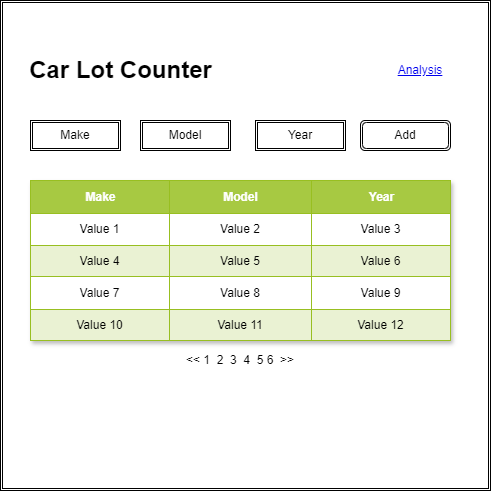

The diagram above was exported from draw.io. Its source (the exported page's mxGraphModel, read from the mxfile embedded in the PNG):
<mxGraphModel dx="1018" dy="526" grid="1" gridSize="10" guides="1" tooltips="1" connect="1" arrows="1" fold="1" page="1" pageScale="1" pageWidth="850" pageHeight="1100" math="0" shadow="0">
  <root>
    <mxCell id="0" />
    <mxCell id="1" parent="0" />
    <mxCell id="GaZOU53pH_n4u_UBC1lR-34" value="" style="group" vertex="1" connectable="0" parent="1">
      <mxGeometry x="80" y="40" width="490" height="490" as="geometry" />
    </mxCell>
    <mxCell id="GaZOU53pH_n4u_UBC1lR-5" value="" style="shape=ext;double=1;whiteSpace=wrap;html=1;aspect=fixed;" vertex="1" parent="GaZOU53pH_n4u_UBC1lR-34">
      <mxGeometry width="490" height="490" as="geometry" />
    </mxCell>
    <mxCell id="GaZOU53pH_n4u_UBC1lR-6" value="Make" style="shape=ext;double=1;rounded=0;whiteSpace=wrap;html=1;" vertex="1" parent="GaZOU53pH_n4u_UBC1lR-34">
      <mxGeometry x="30" y="120" width="90" height="30" as="geometry" />
    </mxCell>
    <mxCell id="GaZOU53pH_n4u_UBC1lR-7" value="Model" style="shape=ext;double=1;rounded=0;whiteSpace=wrap;html=1;" vertex="1" parent="GaZOU53pH_n4u_UBC1lR-34">
      <mxGeometry x="140" y="120" width="90" height="30" as="geometry" />
    </mxCell>
    <mxCell id="GaZOU53pH_n4u_UBC1lR-8" value="Year" style="shape=ext;double=1;rounded=0;whiteSpace=wrap;html=1;" vertex="1" parent="GaZOU53pH_n4u_UBC1lR-34">
      <mxGeometry x="255" y="120" width="90" height="30" as="geometry" />
    </mxCell>
    <mxCell id="GaZOU53pH_n4u_UBC1lR-9" value="Add" style="shape=ext;double=1;rounded=1;whiteSpace=wrap;html=1;" vertex="1" parent="GaZOU53pH_n4u_UBC1lR-34">
      <mxGeometry x="360" y="120" width="90" height="30" as="geometry" />
    </mxCell>
    <mxCell id="GaZOU53pH_n4u_UBC1lR-10" value="Assets" style="childLayout=tableLayout;recursiveResize=0;strokeColor=#98bf21;fillColor=#A7C942;shadow=1;" vertex="1" parent="GaZOU53pH_n4u_UBC1lR-34">
      <mxGeometry x="30" y="180" width="420" height="160" as="geometry" />
    </mxCell>
    <mxCell id="GaZOU53pH_n4u_UBC1lR-11" style="shape=tableRow;horizontal=0;startSize=0;swimlaneHead=0;swimlaneBody=0;top=0;left=0;bottom=0;right=0;dropTarget=0;collapsible=0;recursiveResize=0;expand=0;fontStyle=0;strokeColor=inherit;fillColor=#ffffff;" vertex="1" parent="GaZOU53pH_n4u_UBC1lR-10">
      <mxGeometry width="420" height="33" as="geometry" />
    </mxCell>
    <mxCell id="GaZOU53pH_n4u_UBC1lR-12" value="Make" style="connectable=0;recursiveResize=0;strokeColor=inherit;fillColor=#A7C942;align=center;fontStyle=1;fontColor=#FFFFFF;html=1;" vertex="1" parent="GaZOU53pH_n4u_UBC1lR-11">
      <mxGeometry width="139" height="33" as="geometry">
        <mxRectangle width="139" height="33" as="alternateBounds" />
      </mxGeometry>
    </mxCell>
    <mxCell id="GaZOU53pH_n4u_UBC1lR-13" value="Model" style="connectable=0;recursiveResize=0;strokeColor=inherit;fillColor=#A7C942;align=center;fontStyle=1;fontColor=#FFFFFF;html=1;" vertex="1" parent="GaZOU53pH_n4u_UBC1lR-11">
      <mxGeometry x="139" width="142" height="33" as="geometry">
        <mxRectangle width="142" height="33" as="alternateBounds" />
      </mxGeometry>
    </mxCell>
    <mxCell id="GaZOU53pH_n4u_UBC1lR-14" value="Year" style="connectable=0;recursiveResize=0;strokeColor=inherit;fillColor=#A7C942;align=center;fontStyle=1;fontColor=#FFFFFF;html=1;" vertex="1" parent="GaZOU53pH_n4u_UBC1lR-11">
      <mxGeometry x="281" width="139" height="33" as="geometry">
        <mxRectangle width="139" height="33" as="alternateBounds" />
      </mxGeometry>
    </mxCell>
    <mxCell id="GaZOU53pH_n4u_UBC1lR-15" value="" style="shape=tableRow;horizontal=0;startSize=0;swimlaneHead=0;swimlaneBody=0;top=0;left=0;bottom=0;right=0;dropTarget=0;collapsible=0;recursiveResize=0;expand=0;fontStyle=0;strokeColor=inherit;fillColor=#ffffff;" vertex="1" parent="GaZOU53pH_n4u_UBC1lR-10">
      <mxGeometry y="33" width="420" height="32" as="geometry" />
    </mxCell>
    <mxCell id="GaZOU53pH_n4u_UBC1lR-16" value="Value 1" style="connectable=0;recursiveResize=0;strokeColor=inherit;fillColor=inherit;align=center;whiteSpace=wrap;html=1;" vertex="1" parent="GaZOU53pH_n4u_UBC1lR-15">
      <mxGeometry width="139" height="32" as="geometry">
        <mxRectangle width="139" height="32" as="alternateBounds" />
      </mxGeometry>
    </mxCell>
    <mxCell id="GaZOU53pH_n4u_UBC1lR-17" value="Value 2" style="connectable=0;recursiveResize=0;strokeColor=inherit;fillColor=inherit;align=center;whiteSpace=wrap;html=1;" vertex="1" parent="GaZOU53pH_n4u_UBC1lR-15">
      <mxGeometry x="139" width="142" height="32" as="geometry">
        <mxRectangle width="142" height="32" as="alternateBounds" />
      </mxGeometry>
    </mxCell>
    <mxCell id="GaZOU53pH_n4u_UBC1lR-18" value="Value 3" style="connectable=0;recursiveResize=0;strokeColor=inherit;fillColor=inherit;align=center;whiteSpace=wrap;html=1;" vertex="1" parent="GaZOU53pH_n4u_UBC1lR-15">
      <mxGeometry x="281" width="139" height="32" as="geometry">
        <mxRectangle width="139" height="32" as="alternateBounds" />
      </mxGeometry>
    </mxCell>
    <mxCell id="GaZOU53pH_n4u_UBC1lR-19" value="" style="shape=tableRow;horizontal=0;startSize=0;swimlaneHead=0;swimlaneBody=0;top=0;left=0;bottom=0;right=0;dropTarget=0;collapsible=0;recursiveResize=0;expand=0;fontStyle=1;strokeColor=inherit;fillColor=#EAF2D3;" vertex="1" parent="GaZOU53pH_n4u_UBC1lR-10">
      <mxGeometry y="65" width="420" height="31" as="geometry" />
    </mxCell>
    <mxCell id="GaZOU53pH_n4u_UBC1lR-20" value="Value 4" style="connectable=0;recursiveResize=0;strokeColor=inherit;fillColor=inherit;whiteSpace=wrap;html=1;" vertex="1" parent="GaZOU53pH_n4u_UBC1lR-19">
      <mxGeometry width="139" height="31" as="geometry">
        <mxRectangle width="139" height="31" as="alternateBounds" />
      </mxGeometry>
    </mxCell>
    <mxCell id="GaZOU53pH_n4u_UBC1lR-21" value="Value 5" style="connectable=0;recursiveResize=0;strokeColor=inherit;fillColor=inherit;whiteSpace=wrap;html=1;" vertex="1" parent="GaZOU53pH_n4u_UBC1lR-19">
      <mxGeometry x="139" width="142" height="31" as="geometry">
        <mxRectangle width="142" height="31" as="alternateBounds" />
      </mxGeometry>
    </mxCell>
    <mxCell id="GaZOU53pH_n4u_UBC1lR-22" value="Value 6" style="connectable=0;recursiveResize=0;strokeColor=inherit;fillColor=inherit;whiteSpace=wrap;html=1;" vertex="1" parent="GaZOU53pH_n4u_UBC1lR-19">
      <mxGeometry x="281" width="139" height="31" as="geometry">
        <mxRectangle width="139" height="31" as="alternateBounds" />
      </mxGeometry>
    </mxCell>
    <mxCell id="GaZOU53pH_n4u_UBC1lR-23" value="" style="shape=tableRow;horizontal=0;startSize=0;swimlaneHead=0;swimlaneBody=0;top=0;left=0;bottom=0;right=0;dropTarget=0;collapsible=0;recursiveResize=0;expand=0;fontStyle=0;strokeColor=inherit;fillColor=#ffffff;" vertex="1" parent="GaZOU53pH_n4u_UBC1lR-10">
      <mxGeometry y="96" width="420" height="33" as="geometry" />
    </mxCell>
    <mxCell id="GaZOU53pH_n4u_UBC1lR-24" value="Value 7" style="connectable=0;recursiveResize=0;strokeColor=inherit;fillColor=inherit;fontStyle=0;align=center;whiteSpace=wrap;html=1;" vertex="1" parent="GaZOU53pH_n4u_UBC1lR-23">
      <mxGeometry width="139" height="33" as="geometry">
        <mxRectangle width="139" height="33" as="alternateBounds" />
      </mxGeometry>
    </mxCell>
    <mxCell id="GaZOU53pH_n4u_UBC1lR-25" value="Value 8" style="connectable=0;recursiveResize=0;strokeColor=inherit;fillColor=inherit;fontStyle=0;align=center;whiteSpace=wrap;html=1;" vertex="1" parent="GaZOU53pH_n4u_UBC1lR-23">
      <mxGeometry x="139" width="142" height="33" as="geometry">
        <mxRectangle width="142" height="33" as="alternateBounds" />
      </mxGeometry>
    </mxCell>
    <mxCell id="GaZOU53pH_n4u_UBC1lR-26" value="Value 9" style="connectable=0;recursiveResize=0;strokeColor=inherit;fillColor=inherit;fontStyle=0;align=center;whiteSpace=wrap;html=1;" vertex="1" parent="GaZOU53pH_n4u_UBC1lR-23">
      <mxGeometry x="281" width="139" height="33" as="geometry">
        <mxRectangle width="139" height="33" as="alternateBounds" />
      </mxGeometry>
    </mxCell>
    <mxCell id="GaZOU53pH_n4u_UBC1lR-27" value="" style="shape=tableRow;horizontal=0;startSize=0;swimlaneHead=0;swimlaneBody=0;top=0;left=0;bottom=0;right=0;dropTarget=0;collapsible=0;recursiveResize=0;expand=0;fontStyle=1;strokeColor=inherit;fillColor=#EAF2D3;" vertex="1" parent="GaZOU53pH_n4u_UBC1lR-10">
      <mxGeometry y="129" width="420" height="31" as="geometry" />
    </mxCell>
    <mxCell id="GaZOU53pH_n4u_UBC1lR-28" value="Value 10" style="connectable=0;recursiveResize=0;strokeColor=inherit;fillColor=inherit;whiteSpace=wrap;html=1;" vertex="1" parent="GaZOU53pH_n4u_UBC1lR-27">
      <mxGeometry width="139" height="31" as="geometry">
        <mxRectangle width="139" height="31" as="alternateBounds" />
      </mxGeometry>
    </mxCell>
    <mxCell id="GaZOU53pH_n4u_UBC1lR-29" value="Value 11" style="connectable=0;recursiveResize=0;strokeColor=inherit;fillColor=inherit;whiteSpace=wrap;html=1;" vertex="1" parent="GaZOU53pH_n4u_UBC1lR-27">
      <mxGeometry x="139" width="142" height="31" as="geometry">
        <mxRectangle width="142" height="31" as="alternateBounds" />
      </mxGeometry>
    </mxCell>
    <mxCell id="GaZOU53pH_n4u_UBC1lR-30" value="Value 12" style="connectable=0;recursiveResize=0;strokeColor=inherit;fillColor=inherit;whiteSpace=wrap;html=1;" vertex="1" parent="GaZOU53pH_n4u_UBC1lR-27">
      <mxGeometry x="281" width="139" height="31" as="geometry">
        <mxRectangle width="139" height="31" as="alternateBounds" />
      </mxGeometry>
    </mxCell>
    <mxCell id="GaZOU53pH_n4u_UBC1lR-32" value="Car Lot Counter" style="text;strokeColor=none;fillColor=none;html=1;fontSize=24;fontStyle=1;verticalAlign=middle;align=center;" vertex="1" parent="GaZOU53pH_n4u_UBC1lR-34">
      <mxGeometry x="70" y="50" width="100" height="40" as="geometry" />
    </mxCell>
    <UserObject label="Analysis" link="https://www.draw.io" id="GaZOU53pH_n4u_UBC1lR-33">
      <mxCell style="text;html=1;strokeColor=none;fillColor=none;whiteSpace=wrap;align=center;verticalAlign=middle;fontColor=#0000EE;fontStyle=4;" vertex="1" parent="GaZOU53pH_n4u_UBC1lR-34">
        <mxGeometry x="390" y="50" width="60" height="40" as="geometry" />
      </mxCell>
    </UserObject>
    <UserObject label="&amp;lt;&amp;lt; 1&amp;nbsp; 2&amp;nbsp; 3&amp;nbsp; 4&amp;nbsp; 5 6&amp;nbsp; &amp;gt;&amp;gt;" placeholders="1" name="Variable" id="cWd2zy1cjanrW9Cvp4Qw-1">
      <mxCell style="text;html=1;strokeColor=none;fillColor=none;align=center;verticalAlign=middle;whiteSpace=wrap;overflow=hidden;" vertex="1" parent="GaZOU53pH_n4u_UBC1lR-34">
        <mxGeometry x="170" y="350" width="140" height="20" as="geometry" />
      </mxCell>
    </UserObject>
  </root>
</mxGraphModel>